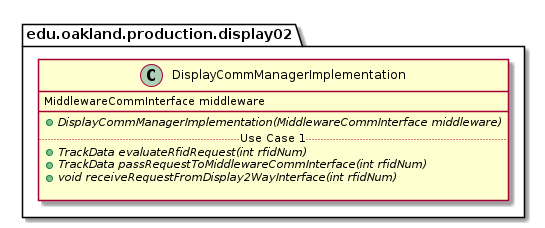

The diagram above was rendered by PlantUML. Its source (embedded in the PNG):
@startuml DisplayCommManagerImplementation

package edu.oakland.production.display02 {
    class DisplayCommManagerImplementation {
        MiddlewareCommInterface middleware
        __
        {abstract} + DisplayCommManagerImplementation(MiddlewareCommInterface middleware)
        .. Use Case 1 ..
        {abstract} + TrackData evaluateRfidRequest(int rfidNum)
        {abstract} + TrackData passRequestToMiddlewareCommInterface(int rfidNum)
        {abstract} + void receiveRequestFromDisplay2WayInterface(int rfidNum)

    }
}

@enduml